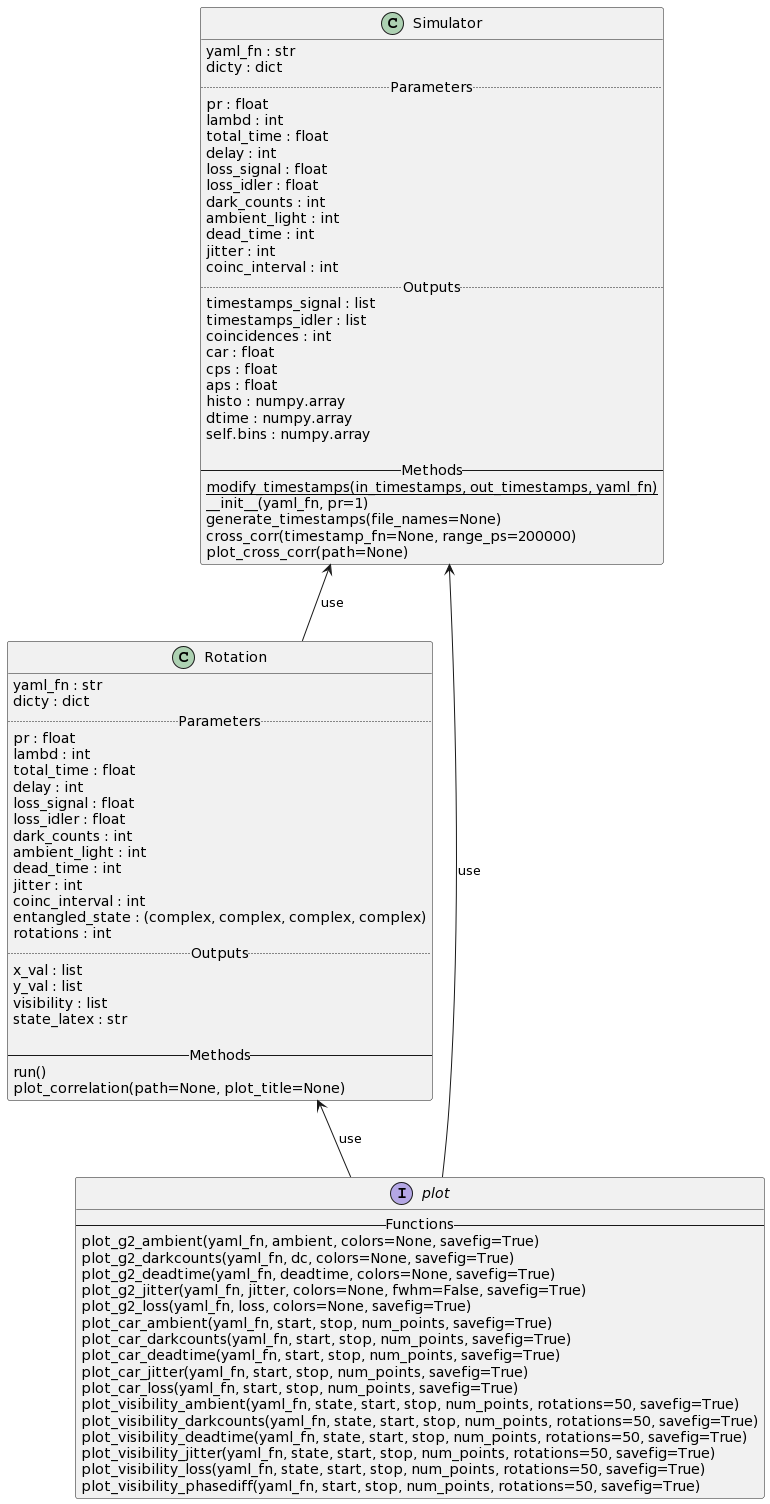

The diagram above was rendered by PlantUML. Its source (embedded in the PNG):
@startuml
class Simulator {
yaml_fn : str
dicty : dict
..Parameters..
pr : float
lambd : int
total_time : float
delay : int 
loss_signal : float
loss_idler : float
dark_counts : int
ambient_light : int
dead_time : int
jitter : int
coinc_interval : int
..Outputs..
timestamps_signal : list
timestamps_idler : list
coincidences : int
car : float
cps : float
aps : float
histo : numpy.array
dtime : numpy.array
self.bins : numpy.array

--Methods--
{static} modify_timestamps(in_timestamps, out_timestamps, yaml_fn)
__init__(yaml_fn, pr=1)
generate_timestamps(file_names=None)
cross_corr(timestamp_fn=None, range_ps=200000)
plot_cross_corr(path=None)
}

class Rotation {
yaml_fn : str
dicty : dict
..Parameters..
pr : float
lambd : int
total_time : float
delay : int 
loss_signal : float
loss_idler : float
dark_counts : int
ambient_light : int
dead_time : int
jitter : int
coinc_interval : int
entangled_state : (complex, complex, complex, complex)
rotations : int
..Outputs..
x_val : list
y_val : list
visibility : list
state_latex : str

--Methods--
run()
plot_correlation(path=None, plot_title=None)
}

interface plot {
--Functions--
plot_g2_ambient(yaml_fn, ambient, colors=None, savefig=True)
plot_g2_darkcounts(yaml_fn, dc, colors=None, savefig=True)
plot_g2_deadtime(yaml_fn, deadtime, colors=None, savefig=True)
plot_g2_jitter(yaml_fn, jitter, colors=None, fwhm=False, savefig=True)
plot_g2_loss(yaml_fn, loss, colors=None, savefig=True)
plot_car_ambient(yaml_fn, start, stop, num_points, savefig=True)
plot_car_darkcounts(yaml_fn, start, stop, num_points, savefig=True)
plot_car_deadtime(yaml_fn, start, stop, num_points, savefig=True)
plot_car_jitter(yaml_fn, start, stop, num_points, savefig=True)
plot_car_loss(yaml_fn, start, stop, num_points, savefig=True)
plot_visibility_ambient(yaml_fn, state, start, stop, num_points, rotations=50, savefig=True)
plot_visibility_darkcounts(yaml_fn, state, start, stop, num_points, rotations=50, savefig=True)
plot_visibility_deadtime(yaml_fn, state, start, stop, num_points, rotations=50, savefig=True)
plot_visibility_jitter(yaml_fn, state, start, stop, num_points, rotations=50, savefig=True)
plot_visibility_loss(yaml_fn, state, start, stop, num_points, rotations=50, savefig=True)
plot_visibility_phasediff(yaml_fn, start, stop, num_points, rotations=50, savefig=True)
}

Simulator <-- plot :use
Simulator <-- Rotation :use
Rotation <-- plot :use
@enduml